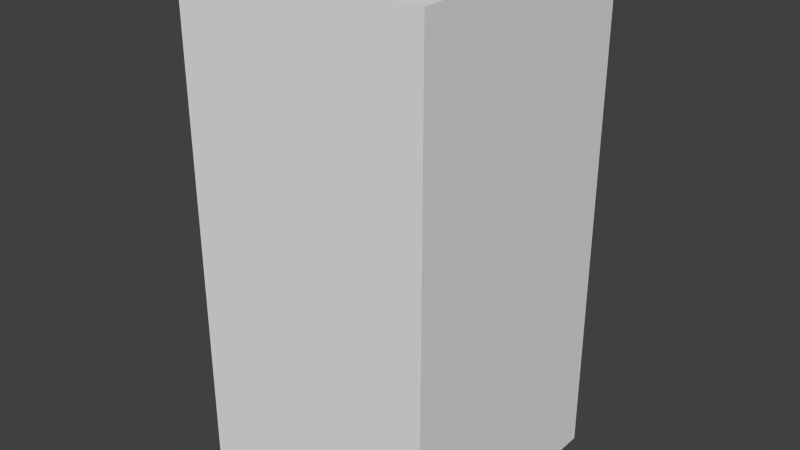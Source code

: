 # Source: brownNoTwo.blend  (saved by Blender 2.68.0; exported with 4.5.12 LTS)
import bpy
from mathutils import Matrix  # noqa: F401  (used for matrix-valued properties, if any)

bpy.ops.wm.read_factory_settings(use_empty=True)
scene = bpy.context.scene
scene.name = 'Scene'

# ---- collections
col_collection_1 = bpy.data.collections.new('Collection 1'); scene.collection.children.link(col_collection_1)

# ---- world
world_world = bpy.data.worlds.new('World'); scene.world = world_world
world_world.color = (0.05088, 0.05088, 0.05088)
world_world.use_sun_shadow = False
world_world.sun_shadow_jitter_overblur = 0.0
world_world.cycles.sampling_method = 'MANUAL'
world_world.cycles.sample_map_resolution = 256

# ---- meshes
me_brownnotwo = bpy.data.meshes.new('brownNoTwo')
me_brownnotwo.from_pydata([(-0.5, -0.5, -1.0), (-0.5, 0.5, -1.0), (0.5, 0.5, -1.0), (0.5, -0.5, -1.0), (-0.5, -0.5, 1.0), (-0.5, 0.5, 1.0), (0.5, 0.5, 1.0), (0.5, -0.5, 1.0)], [], [(4, 5, 1, 0), (5, 6, 2, 1), (6, 7, 3, 2), (7, 4, 0, 3), (0, 1, 2, 3), (7, 6, 5, 4)])
me_brownnotwo.use_remesh_preserve_volume = False
me_brownnotwo.use_remesh_preserve_attributes = False
me_brownnotwo.use_mirror_vertex_groups = False
me_brownnotwo.update()

# ---- objects
ob_brownnotwo = bpy.data.objects.new('brownNoTwo', me_brownnotwo)

# ---- transforms, parenting, visibility, modifiers, constraints
ob_brownnotwo.location = (0.0, 0.0, 0.0)
ob_brownnotwo.lineart.crease_threshold = 0.0

# ---- collection membership
col_collection_1.objects.link(ob_brownnotwo)

# ---- scene / render settings (as saved in the file)
scene.frame_start = 1; scene.frame_end = 250; scene.frame_set(1)
scene.render.engine = 'BLENDER_EEVEE_NEXT'
scene.render.image_settings.color_mode = 'RGB'
scene.render.image_settings.compression = 90
scene.render.resolution_percentage = 50
scene.render.dither_intensity = 0.0
scene.cycles.use_denoising = False
scene.cycles.samples = 10
scene.cycles.sampling_pattern = 'TABULATED_SOBOL'
scene.cycles.light_sampling_threshold = 0.0
scene.cycles.use_adaptive_sampling = False
scene.cycles.use_light_tree = False
scene.cycles.blur_glossy = 0.0
scene.cycles.volume_bounces = 1
scene.cycles.pixel_filter_type = 'GAUSSIAN'
scene.cycles.sample_clamp_indirect = 0.0
scene.view_settings.view_transform = 'Standard'
bpy.context.view_layer.update()

# ---- added for rendering (the .blend has no active camera and no usable light): camera, sun
cam_auto = bpy.data.cameras.new('AutoCamera')
cam_auto.lens = 50.0
cam_auto.sensor_width = 36.0
cam_auto.clip_end = 1000.0
ob_auto_camera = bpy.data.objects.new('AutoCamera', cam_auto)
scene.collection.objects.link(ob_auto_camera)
ob_auto_camera.location = (2.26633, -2.71959, 1.81306)
ob_auto_camera.rotation_euler = (1.09748, -7.21219e-08, 0.694738)
scene.camera = ob_auto_camera
light_auto_sun = bpy.data.lights.new('AutoSun', 'SUN')
light_auto_sun.energy = 3.0
light_auto_sun.angle = 0.0523599
ob_auto_sun = bpy.data.objects.new('AutoSun', light_auto_sun)
scene.collection.objects.link(ob_auto_sun)
ob_auto_sun.rotation_euler = (0.872665, 0.174533, 0.523599)
bpy.context.view_layer.update()
